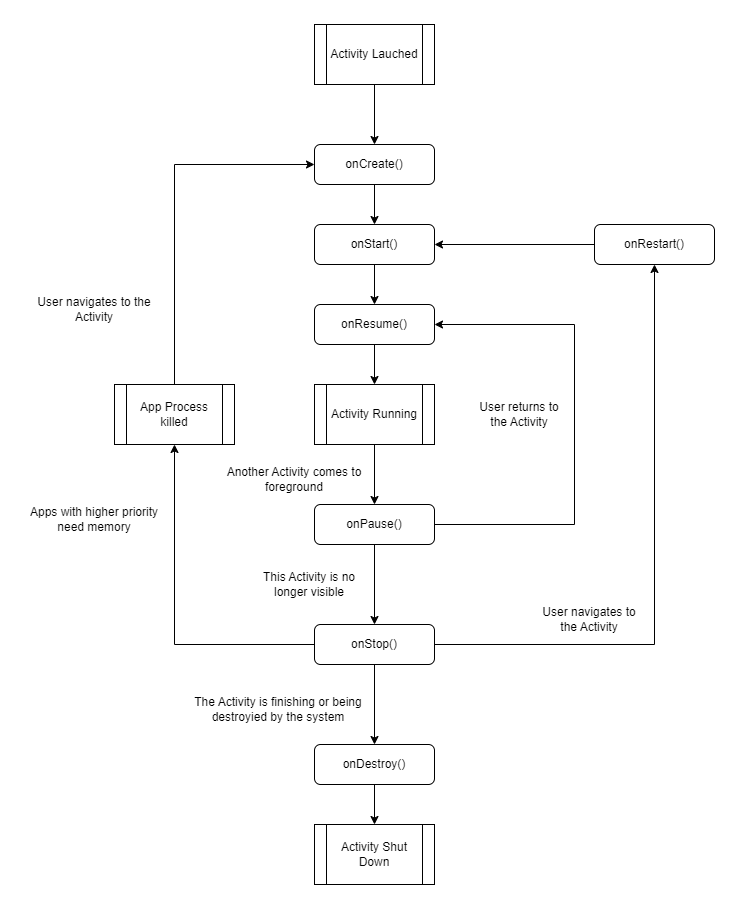

The diagram above was exported from draw.io. Its source (the exported page's mxGraphModel, read from the mxfile embedded in the PNG):
<mxGraphModel dx="986" dy="524" grid="1" gridSize="10" guides="1" tooltips="1" connect="1" arrows="1" fold="1" page="1" pageScale="1" pageWidth="827" pageHeight="1169" math="0" shadow="0">
  <root>
    <mxCell id="0" />
    <mxCell id="1" parent="0" />
    <mxCell id="1kbJixUE2xFf0A5VzTWB-33" value="" style="edgeStyle=orthogonalEdgeStyle;rounded=0;orthogonalLoop=1;jettySize=auto;html=1;" edge="1" parent="1" source="1kbJixUE2xFf0A5VzTWB-27" target="1kbJixUE2xFf0A5VzTWB-30">
      <mxGeometry relative="1" as="geometry" />
    </mxCell>
    <mxCell id="1kbJixUE2xFf0A5VzTWB-27" value="onCreate()" style="rounded=1;whiteSpace=wrap;html=1;" vertex="1" parent="1">
      <mxGeometry x="360" y="160" width="120" height="40" as="geometry" />
    </mxCell>
    <mxCell id="1kbJixUE2xFf0A5VzTWB-29" value="" style="edgeStyle=orthogonalEdgeStyle;rounded=0;orthogonalLoop=1;jettySize=auto;html=1;" edge="1" parent="1" source="1kbJixUE2xFf0A5VzTWB-28" target="1kbJixUE2xFf0A5VzTWB-27">
      <mxGeometry relative="1" as="geometry" />
    </mxCell>
    <mxCell id="1kbJixUE2xFf0A5VzTWB-28" value="Activity Lauched" style="shape=process;whiteSpace=wrap;html=1;backgroundOutline=1;" vertex="1" parent="1">
      <mxGeometry x="360" y="40" width="120" height="60" as="geometry" />
    </mxCell>
    <mxCell id="1kbJixUE2xFf0A5VzTWB-34" value="" style="edgeStyle=orthogonalEdgeStyle;rounded=0;orthogonalLoop=1;jettySize=auto;html=1;" edge="1" parent="1" source="1kbJixUE2xFf0A5VzTWB-30" target="1kbJixUE2xFf0A5VzTWB-31">
      <mxGeometry relative="1" as="geometry" />
    </mxCell>
    <mxCell id="1kbJixUE2xFf0A5VzTWB-30" value="onStart()" style="rounded=1;whiteSpace=wrap;html=1;" vertex="1" parent="1">
      <mxGeometry x="360" y="240" width="120" height="40" as="geometry" />
    </mxCell>
    <mxCell id="1kbJixUE2xFf0A5VzTWB-35" value="" style="edgeStyle=orthogonalEdgeStyle;rounded=0;orthogonalLoop=1;jettySize=auto;html=1;" edge="1" parent="1" source="1kbJixUE2xFf0A5VzTWB-31" target="1kbJixUE2xFf0A5VzTWB-32">
      <mxGeometry relative="1" as="geometry" />
    </mxCell>
    <mxCell id="1kbJixUE2xFf0A5VzTWB-31" value="onResume()" style="rounded=1;whiteSpace=wrap;html=1;" vertex="1" parent="1">
      <mxGeometry x="360" y="320" width="120" height="40" as="geometry" />
    </mxCell>
    <mxCell id="1kbJixUE2xFf0A5VzTWB-46" style="edgeStyle=orthogonalEdgeStyle;rounded=0;orthogonalLoop=1;jettySize=auto;html=1;" edge="1" parent="1" source="1kbJixUE2xFf0A5VzTWB-32" target="1kbJixUE2xFf0A5VzTWB-38">
      <mxGeometry relative="1" as="geometry" />
    </mxCell>
    <mxCell id="1kbJixUE2xFf0A5VzTWB-32" value="Activity Running" style="shape=process;whiteSpace=wrap;html=1;backgroundOutline=1;" vertex="1" parent="1">
      <mxGeometry x="360" y="400" width="120" height="60" as="geometry" />
    </mxCell>
    <mxCell id="1kbJixUE2xFf0A5VzTWB-37" style="edgeStyle=orthogonalEdgeStyle;rounded=0;orthogonalLoop=1;jettySize=auto;html=1;" edge="1" parent="1" source="1kbJixUE2xFf0A5VzTWB-36" target="1kbJixUE2xFf0A5VzTWB-30">
      <mxGeometry relative="1" as="geometry" />
    </mxCell>
    <mxCell id="1kbJixUE2xFf0A5VzTWB-36" value="onRestart()" style="rounded=1;whiteSpace=wrap;html=1;" vertex="1" parent="1">
      <mxGeometry x="640" y="240" width="120" height="40" as="geometry" />
    </mxCell>
    <mxCell id="1kbJixUE2xFf0A5VzTWB-49" style="edgeStyle=orthogonalEdgeStyle;rounded=0;orthogonalLoop=1;jettySize=auto;html=1;" edge="1" parent="1" source="1kbJixUE2xFf0A5VzTWB-38" target="1kbJixUE2xFf0A5VzTWB-48">
      <mxGeometry relative="1" as="geometry" />
    </mxCell>
    <mxCell id="1kbJixUE2xFf0A5VzTWB-56" style="edgeStyle=orthogonalEdgeStyle;rounded=0;orthogonalLoop=1;jettySize=auto;html=1;entryX=1;entryY=0.5;entryDx=0;entryDy=0;exitX=1;exitY=0.5;exitDx=0;exitDy=0;" edge="1" parent="1" source="1kbJixUE2xFf0A5VzTWB-38" target="1kbJixUE2xFf0A5VzTWB-31">
      <mxGeometry relative="1" as="geometry">
        <mxPoint x="500" y="340" as="targetPoint" />
        <mxPoint x="500" y="540" as="sourcePoint" />
        <Array as="points">
          <mxPoint x="620" y="540" />
          <mxPoint x="620" y="340" />
        </Array>
      </mxGeometry>
    </mxCell>
    <mxCell id="1kbJixUE2xFf0A5VzTWB-38" value="onPause()" style="rounded=1;whiteSpace=wrap;html=1;" vertex="1" parent="1">
      <mxGeometry x="360" y="520" width="120" height="40" as="geometry" />
    </mxCell>
    <mxCell id="1kbJixUE2xFf0A5VzTWB-44" value="Another Activity comes to foreground" style="text;html=1;align=center;verticalAlign=middle;whiteSpace=wrap;rounded=0;" vertex="1" parent="1">
      <mxGeometry x="270" y="480" width="140" height="30" as="geometry" />
    </mxCell>
    <mxCell id="1kbJixUE2xFf0A5VzTWB-47" value="This Activity is no longer visible" style="text;html=1;align=center;verticalAlign=middle;whiteSpace=wrap;rounded=0;" vertex="1" parent="1">
      <mxGeometry x="300" y="584.5" width="110" height="30" as="geometry" />
    </mxCell>
    <mxCell id="1kbJixUE2xFf0A5VzTWB-52" style="edgeStyle=orthogonalEdgeStyle;rounded=0;orthogonalLoop=1;jettySize=auto;html=1;entryX=0.5;entryY=1;entryDx=0;entryDy=0;" edge="1" parent="1" source="1kbJixUE2xFf0A5VzTWB-48" target="1kbJixUE2xFf0A5VzTWB-51">
      <mxGeometry relative="1" as="geometry" />
    </mxCell>
    <mxCell id="1kbJixUE2xFf0A5VzTWB-58" style="edgeStyle=orthogonalEdgeStyle;rounded=0;orthogonalLoop=1;jettySize=auto;html=1;entryX=0.5;entryY=1;entryDx=0;entryDy=0;" edge="1" parent="1" source="1kbJixUE2xFf0A5VzTWB-48" target="1kbJixUE2xFf0A5VzTWB-36">
      <mxGeometry relative="1" as="geometry" />
    </mxCell>
    <mxCell id="1kbJixUE2xFf0A5VzTWB-60" style="edgeStyle=orthogonalEdgeStyle;rounded=0;orthogonalLoop=1;jettySize=auto;html=1;entryX=0.5;entryY=0;entryDx=0;entryDy=0;" edge="1" parent="1" source="1kbJixUE2xFf0A5VzTWB-48" target="1kbJixUE2xFf0A5VzTWB-61">
      <mxGeometry relative="1" as="geometry">
        <mxPoint x="420" y="760" as="targetPoint" />
      </mxGeometry>
    </mxCell>
    <mxCell id="1kbJixUE2xFf0A5VzTWB-48" value="onStop()" style="rounded=1;whiteSpace=wrap;html=1;" vertex="1" parent="1">
      <mxGeometry x="360" y="640" width="120" height="40" as="geometry" />
    </mxCell>
    <mxCell id="1kbJixUE2xFf0A5VzTWB-50" value="Apps with higher priority need memory" style="text;html=1;align=center;verticalAlign=middle;whiteSpace=wrap;rounded=0;" vertex="1" parent="1">
      <mxGeometry x="70" y="520" width="140" height="30" as="geometry" />
    </mxCell>
    <mxCell id="1kbJixUE2xFf0A5VzTWB-54" style="edgeStyle=orthogonalEdgeStyle;rounded=0;orthogonalLoop=1;jettySize=auto;html=1;entryX=0;entryY=0.5;entryDx=0;entryDy=0;exitX=0.5;exitY=0;exitDx=0;exitDy=0;" edge="1" parent="1" source="1kbJixUE2xFf0A5VzTWB-51" target="1kbJixUE2xFf0A5VzTWB-27">
      <mxGeometry relative="1" as="geometry">
        <mxPoint x="290" y="180" as="targetPoint" />
        <Array as="points">
          <mxPoint x="220" y="180" />
        </Array>
      </mxGeometry>
    </mxCell>
    <mxCell id="1kbJixUE2xFf0A5VzTWB-51" value="App Process killed" style="shape=process;whiteSpace=wrap;html=1;backgroundOutline=1;" vertex="1" parent="1">
      <mxGeometry x="160" y="400" width="120" height="60" as="geometry" />
    </mxCell>
    <mxCell id="1kbJixUE2xFf0A5VzTWB-53" value="User navigates to the Activity" style="text;html=1;align=center;verticalAlign=middle;whiteSpace=wrap;rounded=0;" vertex="1" parent="1">
      <mxGeometry x="70" y="310" width="140" height="30" as="geometry" />
    </mxCell>
    <mxCell id="1kbJixUE2xFf0A5VzTWB-55" value="User returns to the Activity" style="text;html=1;align=center;verticalAlign=middle;whiteSpace=wrap;rounded=0;" vertex="1" parent="1">
      <mxGeometry x="520" y="400" width="90" height="60" as="geometry" />
    </mxCell>
    <mxCell id="1kbJixUE2xFf0A5VzTWB-59" value="User navigates&amp;nbsp;&lt;span style=&quot;background-color: initial;&quot;&gt;to the Activity&lt;/span&gt;" style="text;html=1;align=center;verticalAlign=middle;whiteSpace=wrap;rounded=0;" vertex="1" parent="1">
      <mxGeometry x="580" y="620" width="110" height="30.5" as="geometry" />
    </mxCell>
    <mxCell id="1kbJixUE2xFf0A5VzTWB-61" value="onDestroy()" style="rounded=1;whiteSpace=wrap;html=1;" vertex="1" parent="1">
      <mxGeometry x="360" y="760" width="120" height="40" as="geometry" />
    </mxCell>
    <mxCell id="1kbJixUE2xFf0A5VzTWB-62" value="Activity Shut Down" style="shape=process;whiteSpace=wrap;html=1;backgroundOutline=1;" vertex="1" parent="1">
      <mxGeometry x="360" y="840" width="120" height="60" as="geometry" />
    </mxCell>
    <mxCell id="1kbJixUE2xFf0A5VzTWB-63" style="edgeStyle=orthogonalEdgeStyle;rounded=0;orthogonalLoop=1;jettySize=auto;html=1;entryX=0.5;entryY=0;entryDx=0;entryDy=0;" edge="1" parent="1" source="1kbJixUE2xFf0A5VzTWB-61" target="1kbJixUE2xFf0A5VzTWB-62">
      <mxGeometry relative="1" as="geometry">
        <mxPoint x="420" y="860" as="targetPoint" />
      </mxGeometry>
    </mxCell>
    <mxCell id="1kbJixUE2xFf0A5VzTWB-65" value="The Activity is finishing or being destroyied by the system" style="text;html=1;align=center;verticalAlign=middle;whiteSpace=wrap;rounded=0;" vertex="1" parent="1">
      <mxGeometry x="234" y="710" width="180" height="30.5" as="geometry" />
    </mxCell>
  </root>
</mxGraphModel>